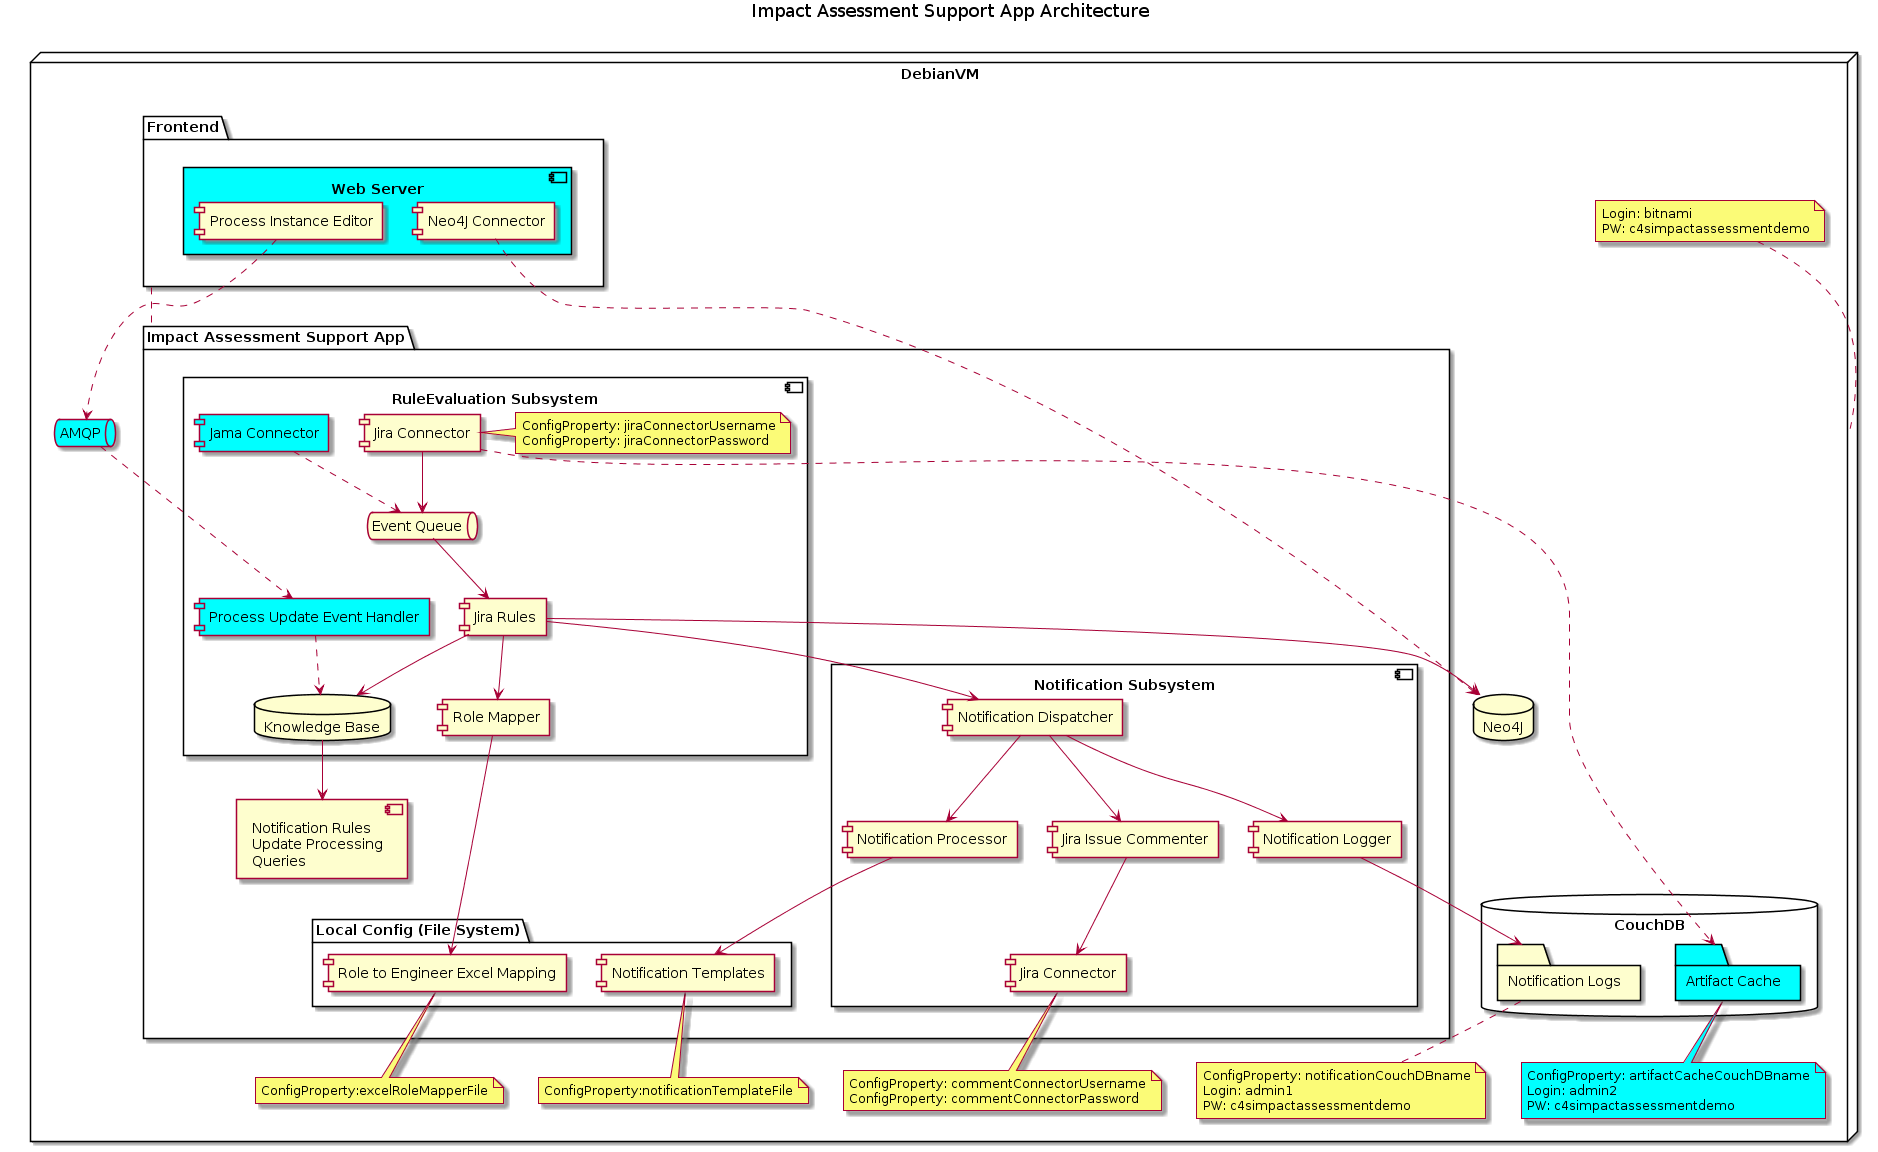

The diagram above was rendered by PlantUML. Its source (embedded in the PNG):
@startuml
title Impact Assessment Support App Architecture

node DebianVM {

database "CouchDB" {
    folder "Notification Logs" as nlDB
    folder "Artifact Cache" as acDB #Aqua
}

database "Neo4J"

queue "AMQP" as amqp #Aqua

package "Impact Assessment Support App" as backend {
    
    component Rules [
        Notification Rules
        Update Processing
        Queries
    ]
    

    
    component "RuleEvaluation Subsystem" {
        [Jira Connector] as jcRead
        [Jama Connector] as jamaRead #Aqua
        [Jira Rules] as jr
        [Role Mapper] as rm
        [Process Update Event Handler] as pueh #Aqua
        database "Knowledge Base" as kb
        queue "Event Queue" as q
        
        note right of jcRead
        ConfigProperty: jiraConnectorUsername
        ConfigProperty: jiraConnectorPassword
        endnote
    }
    
    component "Notification Subsystem" {
        [Notification Dispatcher] as nd
        [Jira Connector] as jcWrite
        [Jira Issue Commenter] as jic
        [Notification Logger] as nl
        [Notification Processor] as np
    }
    
    folder "Local Config (File System)" {
        [Notification Templates] as templates
        [Role to Engineer Excel Mapping] as excel
        
    }
    
    jcRead --> q
    jamaRead ..> q
    jcRead ..> acDB
    q --> jr
    jr --> kb
    jr --> rm
    jr --> nd
    jr --> Neo4J
    pueh ..> kb
    
    nd --> nl
    nl --> nlDB
    nd --> np
    nd --> jic
    jic --> jcWrite
    
    kb --> Rules
    

}

    package "Frontend" as frontend {
     component "Web Server" #Aqua {
        [Neo4J Connector] as neo4jRead
        [Process Instance Editor] as pie
     }
     
     frontend .down. backend 
     neo4jRead ..> Neo4J
     pie ..> amqp
     amqp ..> pueh
     
    }



rm -down-> excel
np -down-> templates

note top of DebianVM
    Login: bitnami
    PW: c4simpactassessmentdemo
endnote

note bottom of acDB #Aqua
    ConfigProperty: artifactCacheCouchDBname
    Login: admin2
    PW: c4simpactassessmentdemo
endnote

note bottom of nlDB
    ConfigProperty: notificationCouchDBname
    Login: admin1
    PW: c4simpactassessmentdemo
endnote

note bottom of excel
    ConfigProperty:excelRoleMapperFile
endnote

note bottom of templates
    ConfigProperty:notificationTemplateFile
endnote

   

    note bottom of jcWrite
        ConfigProperty: commentConnectorUsername
        ConfigProperty: commentConnectorPassword
    endnote

}
@enduml